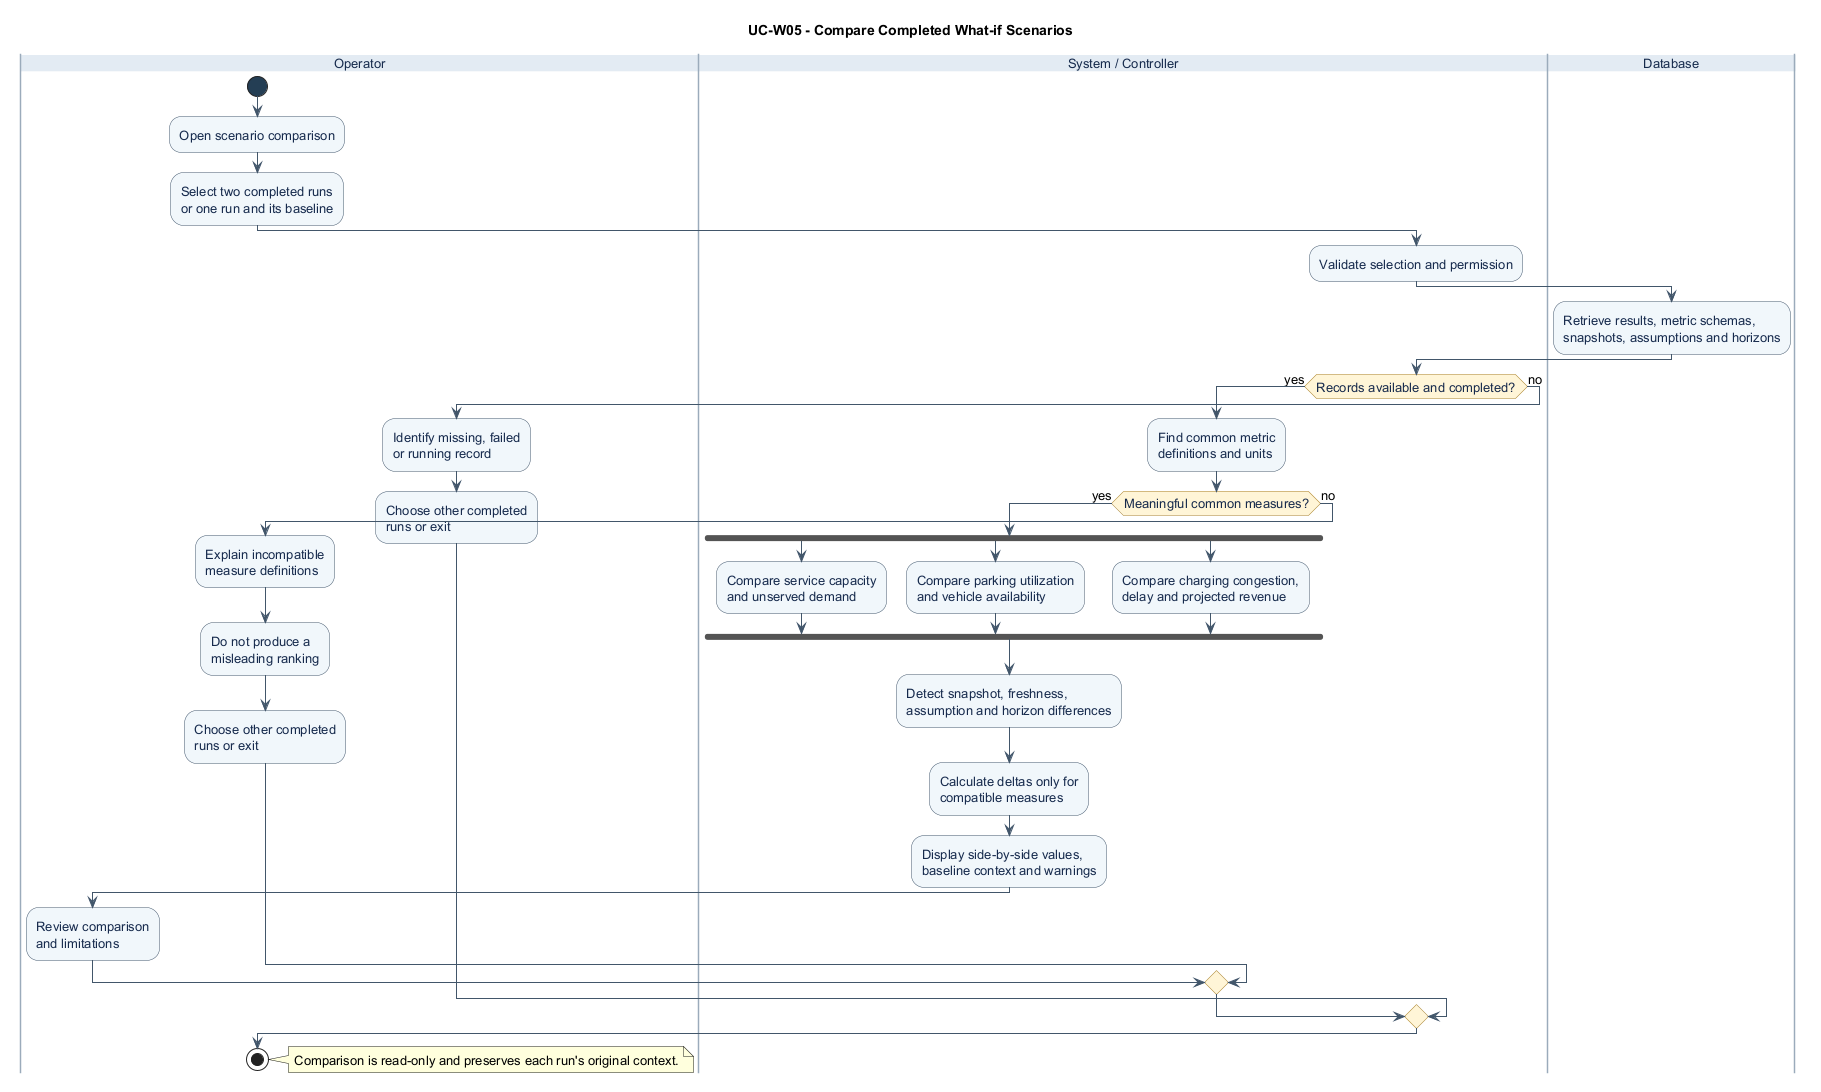

The diagram above was rendered by PlantUML. Its source (embedded in the PNG):
@startuml AD_CompareWhatIfScenarios
title UC-W05 - Compare Completed What-if Scenarios

skinparam backgroundColor #FFFFFF
skinparam shadowing false
skinparam defaultFontName SansSerif
skinparam defaultFontSize 13
skinparam conditionEndStyle diamond
skinparam ArrowColor #42566B
skinparam activity {
  BackgroundColor #F0F6FB
  BorderColor #42566B
  FontColor #172B4D
  DiamondBackgroundColor #FFF4D6
  DiamondBorderColor #A67C23
  StartColor #253E55
  EndColor #253E55
}
skinparam swimlane {
  BorderColor #9AAABA
  TitleBackgroundColor #E2EBF3
  TitleFontColor #172B4D
}

|Operator|
start
:Open scenario comparison;
:Select two completed runs
or one run and its baseline;

|System / Controller|
:Validate selection and permission;

|Database|
:Retrieve results, metric schemas,
snapshots, assumptions and horizons;

|System / Controller|
if (Records available and completed?) then (yes)
  :Find common metric
  definitions and units;
  if (Meaningful common measures?) then (yes)
    fork
      :Compare service capacity
      and unserved demand;
    fork again
      :Compare parking utilization
      and vehicle availability;
    fork again
      :Compare charging congestion,
      delay and projected revenue;
    end fork
    :Detect snapshot, freshness,
    assumption and horizon differences;
    :Calculate deltas only for
    compatible measures;
    :Display side-by-side values,
    baseline context and warnings;
    |Operator|
    :Review comparison
    and limitations;
  else (no)
    :Explain incompatible
    measure definitions;
    :Do not produce a
    misleading ranking;
    |Operator|
    :Choose other completed
    runs or exit;
  endif
else (no)
  :Identify missing, failed
  or running record;
  |Operator|
  :Choose other completed
  runs or exit;
endif
stop

note right
Comparison is read-only and preserves each run's original context.
end note
@enduml